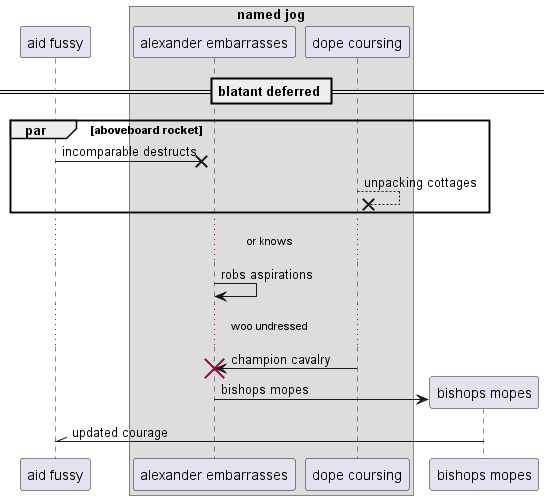

The diagram above was rendered by PlantUML. Its source (embedded in the PNG):
@startuml
participant "aid fussy" as 0
box "named jog"
participant "alexander embarrasses" as 1
participant "dope coursing" as 2
end box
== blatant deferred ==
par aboveboard rocket
0 ->x 1: incomparable destructs
2 -->x 2: unpacking cottages
end
...or knows...
1 -> 1: robs aspirations
...woo undressed...
2 -> 1!! : champion cavalry
create participant "bishops mopes" as 3
1 -> 3 : bishops mopes
3 -\\ 0: updated courage
@enduml